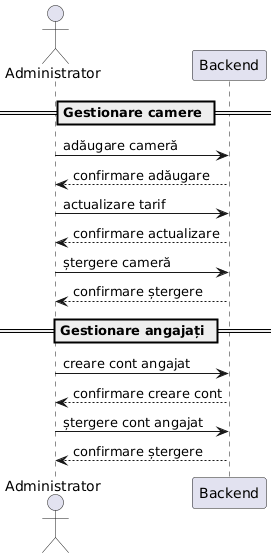

The diagram above was rendered by PlantUML. Its source (embedded in the PNG):
@startuml
actor Administrator
participant Backend

== Gestionare camere ==
Administrator -> Backend : adăugare cameră
Backend --> Administrator : confirmare adăugare

Administrator -> Backend : actualizare tarif
Backend --> Administrator : confirmare actualizare

Administrator -> Backend : ștergere cameră
Backend --> Administrator : confirmare ștergere

== Gestionare angajați ==
Administrator -> Backend : creare cont angajat
Backend --> Administrator : confirmare creare cont

Administrator -> Backend : ștergere cont angajat
Backend --> Administrator : confirmare ștergere
@enduml